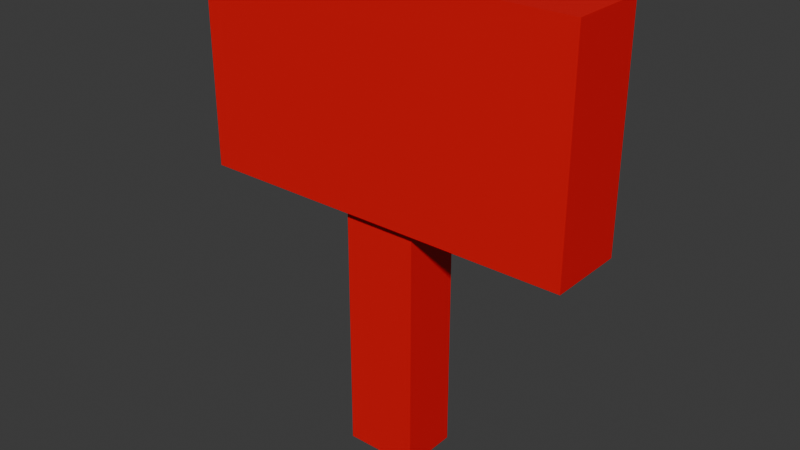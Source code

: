 # Source: Sign.blend  (saved by Blender 4.0.36; exported with 4.5.12 LTS)
import bpy
from mathutils import Matrix  # noqa: F401  (used for matrix-valued properties, if any)

bpy.ops.wm.read_factory_settings(use_empty=True)
scene = bpy.context.scene
scene.name = 'Scene'

# ---- collections
col_collection = bpy.data.collections.new('Collection'); scene.collection.children.link(col_collection)

# ---- materials (node trees are filled in below, after node groups)
mat_material_001 = bpy.data.materials.new('Material.001')
mat_material_001.use_transparent_shadow = False

# ---- material node trees
mat_material_001.use_nodes = True; mat_material_001.node_tree.nodes.clear()
_N = mat_material_001.node_tree.nodes; _L = mat_material_001.node_tree.links
n0 = _N.new('ShaderNodeBsdfPrincipled'); n0.name = 'Principled BSDF'; n0.location = (10, 300)
n0.inputs[0].default_value = (0.8003, 0.0, 0.004975, 1.0)
n0.inputs[3].default_value = 1.45
n1 = _N.new('ShaderNodeOutputMaterial'); n1.name = 'Material Output'; n1.location = (300, 300)
_L.new(n0.outputs[0], n1.inputs[0])
n1.is_active_output = True

# ---- world
world_world = bpy.data.worlds.new('World'); scene.world = world_world
world_world.use_nodes = True; world_world.node_tree.nodes.clear()
_N = world_world.node_tree.nodes; _L = world_world.node_tree.links
n0 = _N.new('ShaderNodeOutputWorld'); n0.name = 'World Output'; n0.location = (300, 300)
n1 = _N.new('ShaderNodeBackground'); n1.name = 'Background'; n1.location = (10, 300)
n1.inputs[0].default_value = (0.05088, 0.05088, 0.05088, 1.0)
_L.new(n1.outputs[0], n0.inputs[0])
n0.is_active_output = True
world_world.color = (0.05088, 0.05088, 0.05088)
world_world.use_sun_shadow = False
world_world.sun_shadow_jitter_overblur = 0.0

# ---- meshes
me_cube_001 = bpy.data.meshes.new('Cube.001')
me_cube_001.from_pydata([(0.0, 0.0, -0.001587), (1.514, -0.2285, 3.723), (0.289, 0.0, 1.998), (0.289, 0.0, -0.001587), (0.289, -0.2285, -0.001587), (0.289, -0.2285, 1.998), (0.0, -0.2285, 3.723), (0.289, -0.2285, 3.723), (0.289, 0.0, 3.723), (0.0, 0.0, 3.723), (0.0, -0.2285, -0.001587), (0.0, -0.2285, 1.998), (1.514, -0.2285, 1.998), (1.514, 0.0, 1.998), (1.514, 0.0, 3.723), (1.514, -0.3041, 3.723), (1.514, -0.3041, 1.998), (0.0, -0.3041, 3.723), (0.0, -0.3041, 1.998), (0.289, -0.3041, 3.723), (0.289, -0.3041, 1.998)], [], [(19, 20, 16, 15), (5, 12, 16, 20), (3, 2, 5, 4), (8, 7, 1, 14), (0, 3, 4, 10), (12, 13, 14, 1), (5, 2, 13, 12), (7, 6, 17, 19), (4, 5, 11, 10), (8, 9, 6, 7), (18, 20, 19, 17), (11, 5, 20, 18), (1, 7, 19, 15), (12, 1, 15, 16)])
_uv = me_cube_001.uv_layers.new(name='UVMap')
_uv.uv.foreach_set('vector', [0.5919, 0.0, 0.5919, 0.5857, 0.1758, 0.5857, 0.1758, 0.0, 0.8191, 0.09816, 0.8191, 0.5143, 0.7934, 0.5143, 0.7934, 0.09816, 0.09816, 0.6793, 0.09816, 0.0, 0.1758, 0.0, 0.1758, 0.6793, 1.0, 0.4162, 0.9224, 0.4162, 0.9224, 1.698e-10, 1.0, -3.223e-09, 0.2534, 0.5857, 0.2534, 0.6839, 0.1758, 0.6839, 0.1758, 0.5857, 0.7677, 0.5857, 0.6901, 0.5857, 0.6901, 0.0, 0.7677, 0.0, 0.8191, 0.09816, 0.8967, 0.09816, 0.8967, 0.5143, 0.8191, 0.5143, 0.9224, 0.4162, 0.9224, 0.5143, 0.8967, 0.5143, 0.8967, 0.4162, 0.0, 0.6793, 0.0, 0.0, 0.09816, 0.0, 0.09816, 0.6793, 1.0, 0.4162, 1.0, 0.5143, 0.9224, 0.5143, 0.9224, 0.4162, 0.6901, 0.5857, 0.5919, 0.5857, 0.5919, 0.0, 0.6901, 0.0, 0.8191, 3.392e-09, 0.8191, 0.09816, 0.7934, 0.09816, 0.7934, 4.515e-09, 0.9224, 1.698e-10, 0.9224, 0.4162, 0.8967, 0.4162, 0.8967, 1.293e-09, 0.7677, 0.5857, 0.7677, 0.0, 0.7934, 0.0, 0.7934, 0.5857])
me_cube_001.materials.append(mat_material_001)
me_cube_001.update()

# ---- objects
ob_cube = bpy.data.objects.new('Cube', me_cube_001)

# ---- transforms, parenting, visibility, modifiers, constraints
ob_cube.location = (0.0, 0.0, 0.0)
_m = ob_cube.modifiers.new('Mirror', 'MIRROR')
_m.use_axis = (True, True, False)
_m.use_clip = True

# ---- collection membership
col_collection.objects.link(ob_cube)

# ---- scene / render settings (as saved in the file)
scene.frame_start = 1; scene.frame_end = 250; scene.frame_set(1)
scene.render.engine = 'BLENDER_EEVEE_NEXT'
scene.cycles.sampling_pattern = 'TABULATED_SOBOL'
bpy.context.view_layer.update()

# ---- added for rendering (the .blend has no active camera and no usable light): camera, sun
cam_auto = bpy.data.cameras.new('AutoCamera')
cam_auto.lens = 50.0
cam_auto.sensor_width = 36.0
cam_auto.clip_end = 1000.0
ob_auto_camera = bpy.data.objects.new('AutoCamera', cam_auto)
scene.collection.objects.link(ob_auto_camera)
ob_auto_camera.location = (4.47707, -5.37248, 5.44233)
ob_auto_camera.rotation_euler = (1.09748, -7.21219e-08, 0.694738)
scene.camera = ob_auto_camera
light_auto_sun = bpy.data.lights.new('AutoSun', 'SUN')
light_auto_sun.energy = 3.0
light_auto_sun.angle = 0.0523599
ob_auto_sun = bpy.data.objects.new('AutoSun', light_auto_sun)
scene.collection.objects.link(ob_auto_sun)
ob_auto_sun.rotation_euler = (0.872665, 0.174533, 0.523599)
bpy.context.view_layer.update()
